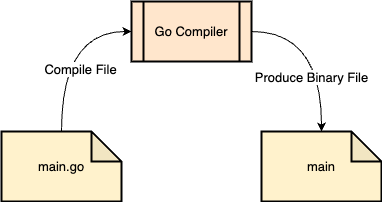

The diagram above was exported from draw.io. Its source (the exported page's mxGraphModel, read from the mxfile embedded in the PNG):
<mxGraphModel dx="1426" dy="794" grid="1" gridSize="10" guides="1" tooltips="1" connect="1" arrows="1" fold="1" page="1" pageScale="1" pageWidth="850" pageHeight="1100" math="0" shadow="0">
  <root>
    <mxCell id="0" />
    <mxCell id="1" parent="0" />
    <mxCell id="2" style="rounded=0;orthogonalLoop=1;jettySize=auto;html=1;exitX=0.5;exitY=0;exitDx=0;exitDy=0;exitPerimeter=0;entryX=0;entryY=0.5;entryDx=0;entryDy=0;edgeStyle=orthogonalEdgeStyle;curved=1;" edge="1" source="4" target="8" parent="1">
      <mxGeometry relative="1" as="geometry" />
    </mxCell>
    <mxCell id="3" value="Compile File" style="edgeLabel;html=1;align=center;verticalAlign=middle;resizable=0;points=[];fontSize=13;" vertex="1" connectable="0" parent="2">
      <mxGeometry x="-0.2609" y="-18" relative="1" as="geometry">
        <mxPoint as="offset" />
      </mxGeometry>
    </mxCell>
    <mxCell id="4" value="main.go" style="shape=note;whiteSpace=wrap;html=1;backgroundOutline=1;darkOpacity=0.05;fillColor=#fff2cc;strokeColor=#000000;strokeWidth=2;fontSize=13;" vertex="1" parent="1">
      <mxGeometry x="180" y="330" width="120" height="70" as="geometry" />
    </mxCell>
    <mxCell id="5" value="main&lt;br style=&quot;font-size: 13px;&quot;&gt;" style="shape=note;whiteSpace=wrap;html=1;backgroundOutline=1;darkOpacity=0.05;fillColor=#fff2cc;strokeColor=#000000;strokeWidth=2;fontSize=13;" vertex="1" parent="1">
      <mxGeometry x="440" y="330" width="120" height="70" as="geometry" />
    </mxCell>
    <mxCell id="6" style="edgeStyle=orthogonalEdgeStyle;rounded=0;orthogonalLoop=1;jettySize=auto;html=1;exitX=1;exitY=0.5;exitDx=0;exitDy=0;curved=1;" edge="1" source="8" target="5" parent="1">
      <mxGeometry relative="1" as="geometry" />
    </mxCell>
    <mxCell id="7" value="Produce Binary File" style="edgeLabel;html=1;align=center;verticalAlign=middle;resizable=0;points=[];fontSize=13;" vertex="1" connectable="0" parent="6">
      <mxGeometry x="0.3478" y="-11" relative="1" as="geometry">
        <mxPoint as="offset" />
      </mxGeometry>
    </mxCell>
    <mxCell id="8" value="Go Compiler" style="shape=process;whiteSpace=wrap;html=1;backgroundOutline=1;fillColor=#ffe6cc;strokeColor=#000000;strokeWidth=2;fontSize=13;" vertex="1" parent="1">
      <mxGeometry x="310" y="200" width="120" height="60" as="geometry" />
    </mxCell>
  </root>
</mxGraphModel>